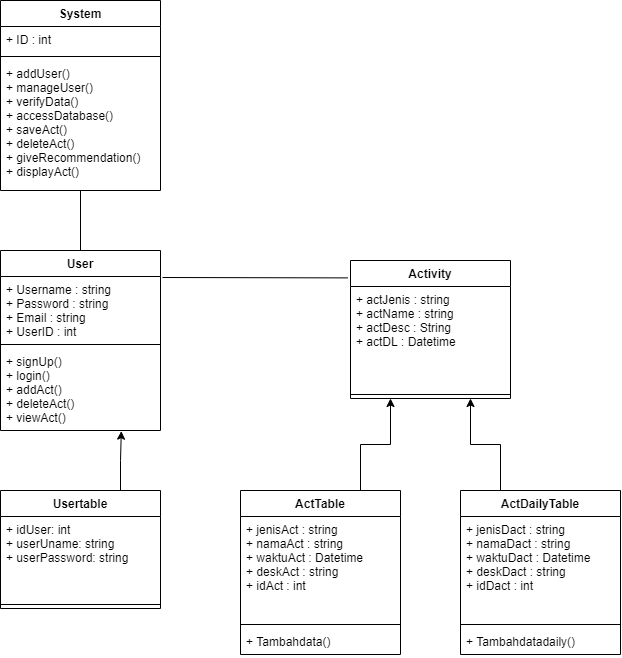

The diagram above was exported from draw.io. Its source (the exported page's mxGraphModel, read from the mxfile embedded in the PNG):
<mxGraphModel dx="1483" dy="783" grid="1" gridSize="10" guides="1" tooltips="1" connect="1" arrows="1" fold="1" page="1" pageScale="1" pageWidth="827" pageHeight="1169" math="0" shadow="0">
  <root>
    <mxCell id="WIyWlLk6GJQsqaUBKTNV-0" />
    <mxCell id="WIyWlLk6GJQsqaUBKTNV-1" parent="WIyWlLk6GJQsqaUBKTNV-0" />
    <mxCell id="icszTJs6kvKLhh4x3wpf-0" value="System" style="swimlane;fontStyle=1;align=center;verticalAlign=top;childLayout=stackLayout;horizontal=1;startSize=26;horizontalStack=0;resizeParent=1;resizeParentMax=0;resizeLast=0;collapsible=1;marginBottom=0;" vertex="1" parent="WIyWlLk6GJQsqaUBKTNV-1">
      <mxGeometry x="140" y="60" width="160" height="190" as="geometry" />
    </mxCell>
    <mxCell id="icszTJs6kvKLhh4x3wpf-1" value="+ ID : int" style="text;strokeColor=none;fillColor=none;align=left;verticalAlign=top;spacingLeft=4;spacingRight=4;overflow=hidden;rotatable=0;points=[[0,0.5],[1,0.5]];portConstraint=eastwest;" vertex="1" parent="icszTJs6kvKLhh4x3wpf-0">
      <mxGeometry y="26" width="160" height="26" as="geometry" />
    </mxCell>
    <mxCell id="icszTJs6kvKLhh4x3wpf-2" value="" style="line;strokeWidth=1;fillColor=none;align=left;verticalAlign=middle;spacingTop=-1;spacingLeft=3;spacingRight=3;rotatable=0;labelPosition=right;points=[];portConstraint=eastwest;" vertex="1" parent="icszTJs6kvKLhh4x3wpf-0">
      <mxGeometry y="52" width="160" height="8" as="geometry" />
    </mxCell>
    <mxCell id="icszTJs6kvKLhh4x3wpf-3" value="+ addUser()&#10;+ manageUser()&#10;+ verifyData()&#10;+ accessDatabase()&#10;+ saveAct()&#10;+ deleteAct()&#10;+ giveRecommendation()&#10;+ displayAct()" style="text;strokeColor=none;fillColor=none;align=left;verticalAlign=top;spacingLeft=4;spacingRight=4;overflow=hidden;rotatable=0;points=[[0,0.5],[1,0.5]];portConstraint=eastwest;" vertex="1" parent="icszTJs6kvKLhh4x3wpf-0">
      <mxGeometry y="60" width="160" height="130" as="geometry" />
    </mxCell>
    <mxCell id="icszTJs6kvKLhh4x3wpf-4" value="User" style="swimlane;fontStyle=1;align=center;verticalAlign=top;childLayout=stackLayout;horizontal=1;startSize=26;horizontalStack=0;resizeParent=1;resizeParentMax=0;resizeLast=0;collapsible=1;marginBottom=0;" vertex="1" parent="WIyWlLk6GJQsqaUBKTNV-1">
      <mxGeometry x="140" y="310" width="160" height="180" as="geometry" />
    </mxCell>
    <mxCell id="icszTJs6kvKLhh4x3wpf-5" value="+ Username : string&#10;+ Password : string&#10;+ Email : string&#10;+ UserID : int" style="text;strokeColor=none;fillColor=none;align=left;verticalAlign=top;spacingLeft=4;spacingRight=4;overflow=hidden;rotatable=0;points=[[0,0.5],[1,0.5]];portConstraint=eastwest;" vertex="1" parent="icszTJs6kvKLhh4x3wpf-4">
      <mxGeometry y="26" width="160" height="64" as="geometry" />
    </mxCell>
    <mxCell id="icszTJs6kvKLhh4x3wpf-6" value="" style="line;strokeWidth=1;fillColor=none;align=left;verticalAlign=middle;spacingTop=-1;spacingLeft=3;spacingRight=3;rotatable=0;labelPosition=right;points=[];portConstraint=eastwest;" vertex="1" parent="icszTJs6kvKLhh4x3wpf-4">
      <mxGeometry y="90" width="160" height="8" as="geometry" />
    </mxCell>
    <mxCell id="icszTJs6kvKLhh4x3wpf-7" value="+ signUp()&#10;+ login()&#10;+ addAct()&#10;+ deleteAct()&#10;+ viewAct()" style="text;strokeColor=none;fillColor=none;align=left;verticalAlign=top;spacingLeft=4;spacingRight=4;overflow=hidden;rotatable=0;points=[[0,0.5],[1,0.5]];portConstraint=eastwest;" vertex="1" parent="icszTJs6kvKLhh4x3wpf-4">
      <mxGeometry y="98" width="160" height="82" as="geometry" />
    </mxCell>
    <mxCell id="icszTJs6kvKLhh4x3wpf-8" value="Activity" style="swimlane;fontStyle=1;align=center;verticalAlign=top;childLayout=stackLayout;horizontal=1;startSize=26;horizontalStack=0;resizeParent=1;resizeParentMax=0;resizeLast=0;collapsible=1;marginBottom=0;" vertex="1" parent="WIyWlLk6GJQsqaUBKTNV-1">
      <mxGeometry x="490" y="320" width="160" height="138" as="geometry" />
    </mxCell>
    <mxCell id="icszTJs6kvKLhh4x3wpf-9" value="+ actJenis : string&#10;+ actName : string&#10;+ actDesc : String&#10;+ actDL : Datetime&#10;&#10; " style="text;strokeColor=none;fillColor=none;align=left;verticalAlign=top;spacingLeft=4;spacingRight=4;overflow=hidden;rotatable=0;points=[[0,0.5],[1,0.5]];portConstraint=eastwest;" vertex="1" parent="icszTJs6kvKLhh4x3wpf-8">
      <mxGeometry y="26" width="160" height="104" as="geometry" />
    </mxCell>
    <mxCell id="icszTJs6kvKLhh4x3wpf-10" value="" style="line;strokeWidth=1;fillColor=none;align=left;verticalAlign=middle;spacingTop=-1;spacingLeft=3;spacingRight=3;rotatable=0;labelPosition=right;points=[];portConstraint=eastwest;" vertex="1" parent="icszTJs6kvKLhh4x3wpf-8">
      <mxGeometry y="130" width="160" height="8" as="geometry" />
    </mxCell>
    <mxCell id="icszTJs6kvKLhh4x3wpf-25" style="edgeStyle=orthogonalEdgeStyle;rounded=0;orthogonalLoop=1;jettySize=auto;html=1;exitX=0.75;exitY=0;exitDx=0;exitDy=0;entryX=0.25;entryY=1;entryDx=0;entryDy=0;" edge="1" parent="WIyWlLk6GJQsqaUBKTNV-1" source="icszTJs6kvKLhh4x3wpf-12" target="icszTJs6kvKLhh4x3wpf-8">
      <mxGeometry relative="1" as="geometry" />
    </mxCell>
    <mxCell id="icszTJs6kvKLhh4x3wpf-12" value="ActTable" style="swimlane;fontStyle=1;align=center;verticalAlign=top;childLayout=stackLayout;horizontal=1;startSize=26;horizontalStack=0;resizeParent=1;resizeParentMax=0;resizeLast=0;collapsible=1;marginBottom=0;" vertex="1" parent="WIyWlLk6GJQsqaUBKTNV-1">
      <mxGeometry x="380" y="550" width="160" height="164" as="geometry" />
    </mxCell>
    <mxCell id="icszTJs6kvKLhh4x3wpf-13" value="+ jenisAct : string&#10;+ namaAct : string&#10;+ waktuAct : Datetime&#10;+ deskAct : string&#10;+ idAct : int" style="text;strokeColor=none;fillColor=none;align=left;verticalAlign=top;spacingLeft=4;spacingRight=4;overflow=hidden;rotatable=0;points=[[0,0.5],[1,0.5]];portConstraint=eastwest;" vertex="1" parent="icszTJs6kvKLhh4x3wpf-12">
      <mxGeometry y="26" width="160" height="104" as="geometry" />
    </mxCell>
    <mxCell id="icszTJs6kvKLhh4x3wpf-14" value="" style="line;strokeWidth=1;fillColor=none;align=left;verticalAlign=middle;spacingTop=-1;spacingLeft=3;spacingRight=3;rotatable=0;labelPosition=right;points=[];portConstraint=eastwest;" vertex="1" parent="icszTJs6kvKLhh4x3wpf-12">
      <mxGeometry y="130" width="160" height="8" as="geometry" />
    </mxCell>
    <mxCell id="icszTJs6kvKLhh4x3wpf-15" value="+ Tambahdata()" style="text;strokeColor=none;fillColor=none;align=left;verticalAlign=top;spacingLeft=4;spacingRight=4;overflow=hidden;rotatable=0;points=[[0,0.5],[1,0.5]];portConstraint=eastwest;" vertex="1" parent="icszTJs6kvKLhh4x3wpf-12">
      <mxGeometry y="138" width="160" height="26" as="geometry" />
    </mxCell>
    <mxCell id="icszTJs6kvKLhh4x3wpf-26" style="edgeStyle=orthogonalEdgeStyle;rounded=0;orthogonalLoop=1;jettySize=auto;html=1;exitX=0.25;exitY=0;exitDx=0;exitDy=0;entryX=0.75;entryY=1;entryDx=0;entryDy=0;" edge="1" parent="WIyWlLk6GJQsqaUBKTNV-1" source="icszTJs6kvKLhh4x3wpf-16" target="icszTJs6kvKLhh4x3wpf-8">
      <mxGeometry relative="1" as="geometry" />
    </mxCell>
    <mxCell id="icszTJs6kvKLhh4x3wpf-16" value="ActDailyTable" style="swimlane;fontStyle=1;align=center;verticalAlign=top;childLayout=stackLayout;horizontal=1;startSize=26;horizontalStack=0;resizeParent=1;resizeParentMax=0;resizeLast=0;collapsible=1;marginBottom=0;" vertex="1" parent="WIyWlLk6GJQsqaUBKTNV-1">
      <mxGeometry x="600" y="550" width="160" height="164" as="geometry" />
    </mxCell>
    <mxCell id="icszTJs6kvKLhh4x3wpf-17" value="+ jenisDact : string&#10;+ namaDact : string&#10;+ waktuDact : Datetime&#10;+ deskDact : string&#10;+ idDact : int" style="text;strokeColor=none;fillColor=none;align=left;verticalAlign=top;spacingLeft=4;spacingRight=4;overflow=hidden;rotatable=0;points=[[0,0.5],[1,0.5]];portConstraint=eastwest;" vertex="1" parent="icszTJs6kvKLhh4x3wpf-16">
      <mxGeometry y="26" width="160" height="104" as="geometry" />
    </mxCell>
    <mxCell id="icszTJs6kvKLhh4x3wpf-18" value="" style="line;strokeWidth=1;fillColor=none;align=left;verticalAlign=middle;spacingTop=-1;spacingLeft=3;spacingRight=3;rotatable=0;labelPosition=right;points=[];portConstraint=eastwest;" vertex="1" parent="icszTJs6kvKLhh4x3wpf-16">
      <mxGeometry y="130" width="160" height="8" as="geometry" />
    </mxCell>
    <mxCell id="icszTJs6kvKLhh4x3wpf-19" value="+ Tambahdatadaily()" style="text;strokeColor=none;fillColor=none;align=left;verticalAlign=top;spacingLeft=4;spacingRight=4;overflow=hidden;rotatable=0;points=[[0,0.5],[1,0.5]];portConstraint=eastwest;" vertex="1" parent="icszTJs6kvKLhh4x3wpf-16">
      <mxGeometry y="138" width="160" height="26" as="geometry" />
    </mxCell>
    <mxCell id="icszTJs6kvKLhh4x3wpf-27" style="edgeStyle=orthogonalEdgeStyle;rounded=0;orthogonalLoop=1;jettySize=auto;html=1;exitX=0.75;exitY=0;exitDx=0;exitDy=0;entryX=0.755;entryY=1.008;entryDx=0;entryDy=0;entryPerimeter=0;" edge="1" parent="WIyWlLk6GJQsqaUBKTNV-1" source="icszTJs6kvKLhh4x3wpf-20" target="icszTJs6kvKLhh4x3wpf-7">
      <mxGeometry relative="1" as="geometry" />
    </mxCell>
    <mxCell id="icszTJs6kvKLhh4x3wpf-20" value="Usertable" style="swimlane;fontStyle=1;align=center;verticalAlign=top;childLayout=stackLayout;horizontal=1;startSize=26;horizontalStack=0;resizeParent=1;resizeParentMax=0;resizeLast=0;collapsible=1;marginBottom=0;" vertex="1" parent="WIyWlLk6GJQsqaUBKTNV-1">
      <mxGeometry x="140" y="550" width="160" height="118" as="geometry" />
    </mxCell>
    <mxCell id="icszTJs6kvKLhh4x3wpf-21" value="+ idUser: int&#10;+ userUname: string&#10;+ userPassword: string" style="text;strokeColor=none;fillColor=none;align=left;verticalAlign=top;spacingLeft=4;spacingRight=4;overflow=hidden;rotatable=0;points=[[0,0.5],[1,0.5]];portConstraint=eastwest;" vertex="1" parent="icszTJs6kvKLhh4x3wpf-20">
      <mxGeometry y="26" width="160" height="84" as="geometry" />
    </mxCell>
    <mxCell id="icszTJs6kvKLhh4x3wpf-22" value="" style="line;strokeWidth=1;fillColor=none;align=left;verticalAlign=middle;spacingTop=-1;spacingLeft=3;spacingRight=3;rotatable=0;labelPosition=right;points=[];portConstraint=eastwest;" vertex="1" parent="icszTJs6kvKLhh4x3wpf-20">
      <mxGeometry y="110" width="160" height="8" as="geometry" />
    </mxCell>
    <mxCell id="icszTJs6kvKLhh4x3wpf-31" value="" style="endArrow=none;html=1;entryX=0.5;entryY=0.999;entryDx=0;entryDy=0;entryPerimeter=0;exitX=0.5;exitY=0;exitDx=0;exitDy=0;" edge="1" parent="WIyWlLk6GJQsqaUBKTNV-1" source="icszTJs6kvKLhh4x3wpf-4" target="icszTJs6kvKLhh4x3wpf-3">
      <mxGeometry width="50" height="50" relative="1" as="geometry">
        <mxPoint x="390" y="350" as="sourcePoint" />
        <mxPoint x="440" y="300" as="targetPoint" />
      </mxGeometry>
    </mxCell>
    <mxCell id="icszTJs6kvKLhh4x3wpf-32" value="" style="endArrow=none;html=1;entryX=-0.017;entryY=0.126;entryDx=0;entryDy=0;entryPerimeter=0;" edge="1" parent="WIyWlLk6GJQsqaUBKTNV-1" target="icszTJs6kvKLhh4x3wpf-8">
      <mxGeometry width="50" height="50" relative="1" as="geometry">
        <mxPoint x="302" y="337" as="sourcePoint" />
        <mxPoint x="340" y="250" as="targetPoint" />
      </mxGeometry>
    </mxCell>
  </root>
</mxGraphModel>